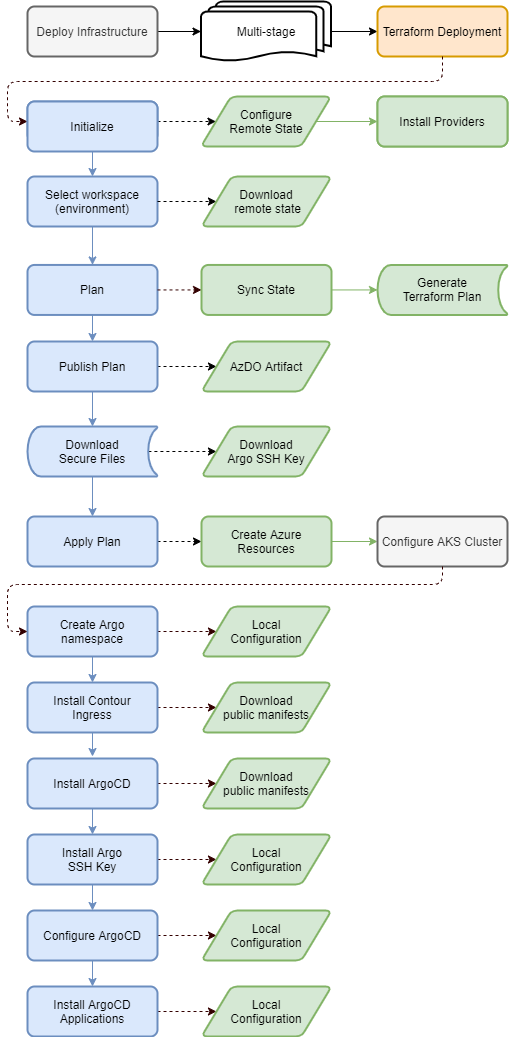

The diagram above was exported from draw.io. Its source (the exported page's mxGraphModel, read from the mxfile embedded in the PNG):
<mxGraphModel dx="2062" dy="1192" grid="1" gridSize="10" guides="1" tooltips="1" connect="1" arrows="1" fold="1" page="1" pageScale="1" pageWidth="827" pageHeight="1169" math="0" shadow="0">
  <root>
    <mxCell id="WIyWlLk6GJQsqaUBKTNV-0" />
    <mxCell id="WIyWlLk6GJQsqaUBKTNV-1" parent="WIyWlLk6GJQsqaUBKTNV-0" />
    <mxCell id="Brxr8h6MqCH7-4QHnwM7-2" value="" style="edgeStyle=orthogonalEdgeStyle;rounded=0;orthogonalLoop=1;jettySize=auto;html=1;" edge="1" parent="WIyWlLk6GJQsqaUBKTNV-1" source="Brxr8h6MqCH7-4QHnwM7-0" target="Brxr8h6MqCH7-4QHnwM7-1">
      <mxGeometry relative="1" as="geometry" />
    </mxCell>
    <mxCell id="Brxr8h6MqCH7-4QHnwM7-0" value="Deploy Infrastructure" style="rounded=1;whiteSpace=wrap;html=1;absoluteArcSize=1;arcSize=14;strokeWidth=2;fillColor=#f5f5f5;strokeColor=#666666;fontColor=#333333;" vertex="1" parent="WIyWlLk6GJQsqaUBKTNV-1">
      <mxGeometry x="80" y="40" width="130" height="50" as="geometry" />
    </mxCell>
    <mxCell id="Brxr8h6MqCH7-4QHnwM7-4" value="" style="edgeStyle=orthogonalEdgeStyle;rounded=0;orthogonalLoop=1;jettySize=auto;html=1;exitX=1;exitY=0.5;exitDx=0;exitDy=0;exitPerimeter=0;" edge="1" parent="WIyWlLk6GJQsqaUBKTNV-1" source="Brxr8h6MqCH7-4QHnwM7-1" target="Brxr8h6MqCH7-4QHnwM7-3">
      <mxGeometry relative="1" as="geometry" />
    </mxCell>
    <mxCell id="Brxr8h6MqCH7-4QHnwM7-1" value="Multi-stage" style="strokeWidth=2;html=1;shape=mxgraph.flowchart.multi-document;whiteSpace=wrap;" vertex="1" parent="WIyWlLk6GJQsqaUBKTNV-1">
      <mxGeometry x="253.5" y="35" width="130" height="60" as="geometry" />
    </mxCell>
    <mxCell id="Brxr8h6MqCH7-4QHnwM7-3" value="Terraform Deployment" style="rounded=1;whiteSpace=wrap;html=1;absoluteArcSize=1;arcSize=14;strokeWidth=2;fillColor=#ffe6cc;strokeColor=#d79b00;" vertex="1" parent="WIyWlLk6GJQsqaUBKTNV-1">
      <mxGeometry x="430" y="40" width="130" height="50" as="geometry" />
    </mxCell>
    <mxCell id="Brxr8h6MqCH7-4QHnwM7-10" value="" style="edgeStyle=orthogonalEdgeStyle;rounded=0;orthogonalLoop=1;jettySize=auto;html=1;fillColor=#dae8fc;strokeColor=#6c8ebf;" edge="1" parent="WIyWlLk6GJQsqaUBKTNV-1" source="Brxr8h6MqCH7-4QHnwM7-5" target="Brxr8h6MqCH7-4QHnwM7-6">
      <mxGeometry relative="1" as="geometry" />
    </mxCell>
    <mxCell id="Brxr8h6MqCH7-4QHnwM7-18" value="" style="edgeStyle=orthogonalEdgeStyle;rounded=0;orthogonalLoop=1;jettySize=auto;html=1;dashed=1;" edge="1" parent="WIyWlLk6GJQsqaUBKTNV-1" source="Brxr8h6MqCH7-4QHnwM7-5" target="Brxr8h6MqCH7-4QHnwM7-17">
      <mxGeometry relative="1" as="geometry" />
    </mxCell>
    <mxCell id="Brxr8h6MqCH7-4QHnwM7-5" value="Initialize" style="rounded=1;whiteSpace=wrap;html=1;absoluteArcSize=1;arcSize=14;strokeWidth=2;fillColor=#dae8fc;strokeColor=#6c8ebf;" vertex="1" parent="WIyWlLk6GJQsqaUBKTNV-1">
      <mxGeometry x="80" y="135" width="130" height="40" as="geometry" />
    </mxCell>
    <mxCell id="Brxr8h6MqCH7-4QHnwM7-11" value="" style="edgeStyle=orthogonalEdgeStyle;rounded=0;orthogonalLoop=1;jettySize=auto;html=1;fillColor=#dae8fc;strokeColor=#6c8ebf;" edge="1" parent="WIyWlLk6GJQsqaUBKTNV-1" source="Brxr8h6MqCH7-4QHnwM7-6" target="Brxr8h6MqCH7-4QHnwM7-7">
      <mxGeometry relative="1" as="geometry" />
    </mxCell>
    <mxCell id="Brxr8h6MqCH7-4QHnwM7-6" value="Select workspace (environment)" style="rounded=1;whiteSpace=wrap;html=1;absoluteArcSize=1;arcSize=14;strokeWidth=2;fillColor=#dae8fc;strokeColor=#6c8ebf;" vertex="1" parent="WIyWlLk6GJQsqaUBKTNV-1">
      <mxGeometry x="80" y="210" width="130" height="50" as="geometry" />
    </mxCell>
    <mxCell id="Brxr8h6MqCH7-4QHnwM7-12" value="" style="edgeStyle=orthogonalEdgeStyle;rounded=0;orthogonalLoop=1;jettySize=auto;html=1;fillColor=#dae8fc;strokeColor=#6c8ebf;" edge="1" parent="WIyWlLk6GJQsqaUBKTNV-1" source="Brxr8h6MqCH7-4QHnwM7-7" target="Brxr8h6MqCH7-4QHnwM7-8">
      <mxGeometry relative="1" as="geometry" />
    </mxCell>
    <mxCell id="Brxr8h6MqCH7-4QHnwM7-36" value="" style="edgeStyle=orthogonalEdgeStyle;rounded=0;orthogonalLoop=1;jettySize=auto;html=1;dashed=1;exitX=1;exitY=0.5;exitDx=0;exitDy=0;" edge="1" parent="WIyWlLk6GJQsqaUBKTNV-1" source="Brxr8h6MqCH7-4QHnwM7-6" target="Brxr8h6MqCH7-4QHnwM7-34">
      <mxGeometry relative="1" as="geometry" />
    </mxCell>
    <mxCell id="Brxr8h6MqCH7-4QHnwM7-7" value="Plan" style="rounded=1;whiteSpace=wrap;html=1;absoluteArcSize=1;arcSize=14;strokeWidth=2;fillColor=#dae8fc;strokeColor=#6c8ebf;" vertex="1" parent="WIyWlLk6GJQsqaUBKTNV-1">
      <mxGeometry x="80" y="298.44" width="130" height="50" as="geometry" />
    </mxCell>
    <mxCell id="Brxr8h6MqCH7-4QHnwM7-27" value="" style="edgeStyle=orthogonalEdgeStyle;rounded=0;orthogonalLoop=1;jettySize=auto;html=1;dashed=1;" edge="1" parent="WIyWlLk6GJQsqaUBKTNV-1" source="Brxr8h6MqCH7-4QHnwM7-8" target="Brxr8h6MqCH7-4QHnwM7-14">
      <mxGeometry relative="1" as="geometry" />
    </mxCell>
    <mxCell id="Brxr8h6MqCH7-4QHnwM7-31" value="" style="edgeStyle=orthogonalEdgeStyle;rounded=0;orthogonalLoop=1;jettySize=auto;html=1;fillColor=#dae8fc;strokeColor=#6c8ebf;" edge="1" parent="WIyWlLk6GJQsqaUBKTNV-1" source="Brxr8h6MqCH7-4QHnwM7-8" target="Brxr8h6MqCH7-4QHnwM7-24">
      <mxGeometry relative="1" as="geometry" />
    </mxCell>
    <mxCell id="Brxr8h6MqCH7-4QHnwM7-8" value="Publish Plan" style="rounded=1;whiteSpace=wrap;html=1;absoluteArcSize=1;arcSize=14;strokeWidth=2;fillColor=#dae8fc;strokeColor=#6c8ebf;" vertex="1" parent="WIyWlLk6GJQsqaUBKTNV-1">
      <mxGeometry x="80" y="375" width="130" height="50" as="geometry" />
    </mxCell>
    <mxCell id="Brxr8h6MqCH7-4QHnwM7-28" value="" style="edgeStyle=orthogonalEdgeStyle;rounded=0;orthogonalLoop=1;jettySize=auto;html=1;dashed=1;" edge="1" parent="WIyWlLk6GJQsqaUBKTNV-1" source="Brxr8h6MqCH7-4QHnwM7-13" target="Brxr8h6MqCH7-4QHnwM7-21">
      <mxGeometry relative="1" as="geometry" />
    </mxCell>
    <mxCell id="Brxr8h6MqCH7-4QHnwM7-13" value="Apply Plan" style="rounded=1;whiteSpace=wrap;html=1;absoluteArcSize=1;arcSize=14;strokeWidth=2;fillColor=#dae8fc;strokeColor=#6c8ebf;" vertex="1" parent="WIyWlLk6GJQsqaUBKTNV-1">
      <mxGeometry x="80" y="550" width="130" height="50" as="geometry" />
    </mxCell>
    <mxCell id="Brxr8h6MqCH7-4QHnwM7-14" value="AzDO Artifact" style="shape=parallelogram;html=1;strokeWidth=2;perimeter=parallelogramPerimeter;whiteSpace=wrap;rounded=1;arcSize=12;size=0.23;fillColor=#d5e8d4;strokeColor=#82b366;" vertex="1" parent="WIyWlLk6GJQsqaUBKTNV-1">
      <mxGeometry x="254" y="375" width="130" height="50" as="geometry" />
    </mxCell>
    <mxCell id="Brxr8h6MqCH7-4QHnwM7-20" value="" style="edgeStyle=orthogonalEdgeStyle;rounded=0;orthogonalLoop=1;jettySize=auto;html=1;fillColor=#d5e8d4;strokeColor=#82b366;" edge="1" parent="WIyWlLk6GJQsqaUBKTNV-1" source="Brxr8h6MqCH7-4QHnwM7-17" target="Brxr8h6MqCH7-4QHnwM7-19">
      <mxGeometry relative="1" as="geometry" />
    </mxCell>
    <mxCell id="Brxr8h6MqCH7-4QHnwM7-17" value="Configure&lt;br&gt;Remote State" style="shape=parallelogram;html=1;strokeWidth=2;perimeter=parallelogramPerimeter;whiteSpace=wrap;rounded=1;arcSize=12;size=0.23;fillColor=#d5e8d4;strokeColor=#82b366;" vertex="1" parent="WIyWlLk6GJQsqaUBKTNV-1">
      <mxGeometry x="253.5" y="130" width="130" height="50" as="geometry" />
    </mxCell>
    <mxCell id="Brxr8h6MqCH7-4QHnwM7-19" value="Install Providers" style="rounded=1;whiteSpace=wrap;html=1;absoluteArcSize=1;arcSize=14;strokeWidth=2;fillColor=#d5e8d4;strokeColor=#82b366;" vertex="1" parent="WIyWlLk6GJQsqaUBKTNV-1">
      <mxGeometry x="430" y="130" width="130" height="50" as="geometry" />
    </mxCell>
    <mxCell id="Brxr8h6MqCH7-4QHnwM7-25" value="" style="rounded=1;orthogonalLoop=1;jettySize=auto;html=1;fillColor=#d5e8d4;strokeColor=#82b366;entryX=0;entryY=0.5;entryDx=0;entryDy=0;exitX=1;exitY=0.5;exitDx=0;exitDy=0;" edge="1" parent="WIyWlLk6GJQsqaUBKTNV-1" source="Brxr8h6MqCH7-4QHnwM7-21" target="Brxr8h6MqCH7-4QHnwM7-23">
      <mxGeometry relative="1" as="geometry" />
    </mxCell>
    <mxCell id="Brxr8h6MqCH7-4QHnwM7-21" value="Create Azure Resources" style="rounded=1;whiteSpace=wrap;html=1;absoluteArcSize=1;arcSize=14;strokeWidth=2;fillColor=#d5e8d4;strokeColor=#82b366;" vertex="1" parent="WIyWlLk6GJQsqaUBKTNV-1">
      <mxGeometry x="254" y="550" width="130" height="50" as="geometry" />
    </mxCell>
    <mxCell id="Brxr8h6MqCH7-4QHnwM7-23" value="Configure AKS Cluster" style="rounded=1;whiteSpace=wrap;html=1;absoluteArcSize=1;arcSize=14;strokeWidth=2;fillColor=#f5f5f5;strokeColor=#666666;fontColor=#333333;" vertex="1" parent="WIyWlLk6GJQsqaUBKTNV-1">
      <mxGeometry x="430" y="550" width="130" height="50" as="geometry" />
    </mxCell>
    <mxCell id="Brxr8h6MqCH7-4QHnwM7-32" value="" style="edgeStyle=orthogonalEdgeStyle;rounded=0;orthogonalLoop=1;jettySize=auto;html=1;fillColor=#dae8fc;strokeColor=#6c8ebf;" edge="1" parent="WIyWlLk6GJQsqaUBKTNV-1" source="Brxr8h6MqCH7-4QHnwM7-24" target="Brxr8h6MqCH7-4QHnwM7-13">
      <mxGeometry relative="1" as="geometry" />
    </mxCell>
    <mxCell id="Brxr8h6MqCH7-4QHnwM7-42" value="" style="edgeStyle=orthogonalEdgeStyle;rounded=0;orthogonalLoop=1;jettySize=auto;html=1;exitX=0.93;exitY=0.5;exitDx=0;exitDy=0;exitPerimeter=0;dashed=1;" edge="1" parent="WIyWlLk6GJQsqaUBKTNV-1" source="Brxr8h6MqCH7-4QHnwM7-24" target="Brxr8h6MqCH7-4QHnwM7-41">
      <mxGeometry relative="1" as="geometry" />
    </mxCell>
    <mxCell id="Brxr8h6MqCH7-4QHnwM7-24" value="Download&lt;br&gt;Secure Files" style="strokeWidth=2;html=1;shape=mxgraph.flowchart.stored_data;whiteSpace=wrap;fillColor=#dae8fc;strokeColor=#6c8ebf;" vertex="1" parent="WIyWlLk6GJQsqaUBKTNV-1">
      <mxGeometry x="80" y="460" width="130" height="50" as="geometry" />
    </mxCell>
    <mxCell id="Brxr8h6MqCH7-4QHnwM7-33" value="Generate&lt;br&gt;Terraform Plan" style="strokeWidth=2;html=1;shape=mxgraph.flowchart.stored_data;whiteSpace=wrap;fillColor=#d5e8d4;strokeColor=#82b366;" vertex="1" parent="WIyWlLk6GJQsqaUBKTNV-1">
      <mxGeometry x="430" y="298.44" width="130" height="50" as="geometry" />
    </mxCell>
    <mxCell id="Brxr8h6MqCH7-4QHnwM7-37" value="" style="edgeStyle=orthogonalEdgeStyle;rounded=0;orthogonalLoop=1;jettySize=auto;html=1;fillColor=#d5e8d4;exitX=1;exitY=0.5;exitDx=0;exitDy=0;dashed=1;strokeColor=#330000;" edge="1" parent="WIyWlLk6GJQsqaUBKTNV-1" source="Brxr8h6MqCH7-4QHnwM7-7" target="Brxr8h6MqCH7-4QHnwM7-35">
      <mxGeometry relative="1" as="geometry" />
    </mxCell>
    <mxCell id="Brxr8h6MqCH7-4QHnwM7-34" value="Download&lt;br&gt;&amp;nbsp;remote state" style="shape=parallelogram;html=1;strokeWidth=2;perimeter=parallelogramPerimeter;whiteSpace=wrap;rounded=1;arcSize=12;size=0.23;fillColor=#d5e8d4;strokeColor=#82b366;" vertex="1" parent="WIyWlLk6GJQsqaUBKTNV-1">
      <mxGeometry x="254" y="210" width="130" height="50" as="geometry" />
    </mxCell>
    <mxCell id="Brxr8h6MqCH7-4QHnwM7-38" value="" style="edgeStyle=orthogonalEdgeStyle;rounded=0;orthogonalLoop=1;jettySize=auto;html=1;fillColor=#d5e8d4;strokeColor=#82b366;" edge="1" parent="WIyWlLk6GJQsqaUBKTNV-1" source="Brxr8h6MqCH7-4QHnwM7-35" target="Brxr8h6MqCH7-4QHnwM7-33">
      <mxGeometry relative="1" as="geometry" />
    </mxCell>
    <mxCell id="Brxr8h6MqCH7-4QHnwM7-35" value="Sync State" style="rounded=1;whiteSpace=wrap;html=1;absoluteArcSize=1;arcSize=14;strokeWidth=2;fillColor=#d5e8d4;strokeColor=#82b366;" vertex="1" parent="WIyWlLk6GJQsqaUBKTNV-1">
      <mxGeometry x="254" y="298.44" width="130" height="50" as="geometry" />
    </mxCell>
    <mxCell id="Brxr8h6MqCH7-4QHnwM7-41" value="Download&lt;br&gt;Argo SSH Key" style="shape=parallelogram;html=1;strokeWidth=2;perimeter=parallelogramPerimeter;whiteSpace=wrap;rounded=1;arcSize=12;size=0.23;fillColor=#d5e8d4;strokeColor=#82b366;" vertex="1" parent="WIyWlLk6GJQsqaUBKTNV-1">
      <mxGeometry x="254" y="460" width="130" height="50" as="geometry" />
    </mxCell>
    <mxCell id="Brxr8h6MqCH7-4QHnwM7-43" value="" style="endArrow=classic;html=1;dashed=1;strokeColor=#330000;exitX=0.5;exitY=1;exitDx=0;exitDy=0;entryX=0;entryY=0.5;entryDx=0;entryDy=0;edgeStyle=orthogonalEdgeStyle;" edge="1" parent="WIyWlLk6GJQsqaUBKTNV-1" source="Brxr8h6MqCH7-4QHnwM7-3" target="Brxr8h6MqCH7-4QHnwM7-5">
      <mxGeometry width="50" height="50" relative="1" as="geometry">
        <mxPoint x="630" y="320" as="sourcePoint" />
        <mxPoint x="680" y="270" as="targetPoint" />
        <Array as="points">
          <mxPoint x="495" y="115" />
          <mxPoint x="60" y="115" />
          <mxPoint x="60" y="155" />
        </Array>
      </mxGeometry>
    </mxCell>
    <mxCell id="Brxr8h6MqCH7-4QHnwM7-55" value="" style="edgeStyle=none;rounded=1;orthogonalLoop=1;jettySize=auto;html=1;strokeColor=#6c8ebf;entryX=0.5;entryY=0;entryDx=0;entryDy=0;fillColor=#dae8fc;" edge="1" parent="WIyWlLk6GJQsqaUBKTNV-1" source="Brxr8h6MqCH7-4QHnwM7-45" target="Brxr8h6MqCH7-4QHnwM7-46">
      <mxGeometry relative="1" as="geometry" />
    </mxCell>
    <mxCell id="Brxr8h6MqCH7-4QHnwM7-74" value="" style="edgeStyle=orthogonalEdgeStyle;rounded=1;orthogonalLoop=1;jettySize=auto;html=1;dashed=1;strokeColor=#330000;" edge="1" parent="WIyWlLk6GJQsqaUBKTNV-1" source="Brxr8h6MqCH7-4QHnwM7-45" target="Brxr8h6MqCH7-4QHnwM7-73">
      <mxGeometry relative="1" as="geometry" />
    </mxCell>
    <mxCell id="Brxr8h6MqCH7-4QHnwM7-45" value="Create Argo namespace" style="rounded=1;whiteSpace=wrap;html=1;absoluteArcSize=1;arcSize=14;strokeWidth=2;fillColor=#dae8fc;strokeColor=#6c8ebf;" vertex="1" parent="WIyWlLk6GJQsqaUBKTNV-1">
      <mxGeometry x="80" y="640" width="130" height="50" as="geometry" />
    </mxCell>
    <mxCell id="Brxr8h6MqCH7-4QHnwM7-54" value="" style="edgeStyle=none;rounded=1;orthogonalLoop=1;jettySize=auto;html=1;strokeColor=#6c8ebf;fillColor=#dae8fc;" edge="1" parent="WIyWlLk6GJQsqaUBKTNV-1" source="Brxr8h6MqCH7-4QHnwM7-46">
      <mxGeometry relative="1" as="geometry">
        <mxPoint x="145" y="790" as="targetPoint" />
      </mxGeometry>
    </mxCell>
    <mxCell id="Brxr8h6MqCH7-4QHnwM7-72" value="" style="edgeStyle=orthogonalEdgeStyle;rounded=1;orthogonalLoop=1;jettySize=auto;html=1;dashed=1;strokeColor=#330000;" edge="1" parent="WIyWlLk6GJQsqaUBKTNV-1" source="Brxr8h6MqCH7-4QHnwM7-46" target="Brxr8h6MqCH7-4QHnwM7-63">
      <mxGeometry relative="1" as="geometry" />
    </mxCell>
    <mxCell id="Brxr8h6MqCH7-4QHnwM7-46" value="Install Contour&lt;br&gt;Ingress" style="rounded=1;whiteSpace=wrap;html=1;absoluteArcSize=1;arcSize=14;strokeWidth=2;fillColor=#dae8fc;strokeColor=#6c8ebf;" vertex="1" parent="WIyWlLk6GJQsqaUBKTNV-1">
      <mxGeometry x="80" y="716" width="130" height="50" as="geometry" />
    </mxCell>
    <mxCell id="Brxr8h6MqCH7-4QHnwM7-60" value="" style="edgeStyle=none;rounded=1;orthogonalLoop=1;jettySize=auto;html=1;strokeColor=#6c8ebf;entryX=0.5;entryY=0;entryDx=0;entryDy=0;fillColor=#dae8fc;" edge="1" parent="WIyWlLk6GJQsqaUBKTNV-1" source="Brxr8h6MqCH7-4QHnwM7-47" target="Brxr8h6MqCH7-4QHnwM7-48">
      <mxGeometry relative="1" as="geometry" />
    </mxCell>
    <mxCell id="Brxr8h6MqCH7-4QHnwM7-71" value="" style="edgeStyle=orthogonalEdgeStyle;rounded=1;orthogonalLoop=1;jettySize=auto;html=1;dashed=1;strokeColor=#330000;" edge="1" parent="WIyWlLk6GJQsqaUBKTNV-1" source="Brxr8h6MqCH7-4QHnwM7-47" target="Brxr8h6MqCH7-4QHnwM7-64">
      <mxGeometry relative="1" as="geometry" />
    </mxCell>
    <mxCell id="Brxr8h6MqCH7-4QHnwM7-47" value="Install ArgoCD" style="rounded=1;whiteSpace=wrap;html=1;absoluteArcSize=1;arcSize=14;strokeWidth=2;fillColor=#dae8fc;strokeColor=#6c8ebf;" vertex="1" parent="WIyWlLk6GJQsqaUBKTNV-1">
      <mxGeometry x="80" y="792" width="130" height="50" as="geometry" />
    </mxCell>
    <mxCell id="Brxr8h6MqCH7-4QHnwM7-58" value="" style="edgeStyle=none;rounded=1;orthogonalLoop=1;jettySize=auto;html=1;strokeColor=#6c8ebf;entryX=0.5;entryY=0;entryDx=0;entryDy=0;fillColor=#dae8fc;" edge="1" parent="WIyWlLk6GJQsqaUBKTNV-1" source="Brxr8h6MqCH7-4QHnwM7-48" target="Brxr8h6MqCH7-4QHnwM7-49">
      <mxGeometry relative="1" as="geometry" />
    </mxCell>
    <mxCell id="Brxr8h6MqCH7-4QHnwM7-70" value="" style="edgeStyle=orthogonalEdgeStyle;rounded=1;orthogonalLoop=1;jettySize=auto;html=1;dashed=1;strokeColor=#330000;" edge="1" parent="WIyWlLk6GJQsqaUBKTNV-1" source="Brxr8h6MqCH7-4QHnwM7-48" target="Brxr8h6MqCH7-4QHnwM7-65">
      <mxGeometry relative="1" as="geometry" />
    </mxCell>
    <mxCell id="Brxr8h6MqCH7-4QHnwM7-48" value="Install Argo&lt;br&gt;SSH Key" style="rounded=1;whiteSpace=wrap;html=1;absoluteArcSize=1;arcSize=14;strokeWidth=2;fillColor=#dae8fc;strokeColor=#6c8ebf;" vertex="1" parent="WIyWlLk6GJQsqaUBKTNV-1">
      <mxGeometry x="80" y="868" width="130" height="50" as="geometry" />
    </mxCell>
    <mxCell id="Brxr8h6MqCH7-4QHnwM7-57" value="" style="edgeStyle=none;rounded=1;orthogonalLoop=1;jettySize=auto;html=1;strokeColor=#6c8ebf;fillColor=#dae8fc;" edge="1" parent="WIyWlLk6GJQsqaUBKTNV-1" source="Brxr8h6MqCH7-4QHnwM7-49" target="Brxr8h6MqCH7-4QHnwM7-50">
      <mxGeometry relative="1" as="geometry" />
    </mxCell>
    <mxCell id="Brxr8h6MqCH7-4QHnwM7-69" value="" style="edgeStyle=orthogonalEdgeStyle;rounded=1;orthogonalLoop=1;jettySize=auto;html=1;dashed=1;strokeColor=#330000;" edge="1" parent="WIyWlLk6GJQsqaUBKTNV-1" source="Brxr8h6MqCH7-4QHnwM7-49" target="Brxr8h6MqCH7-4QHnwM7-66">
      <mxGeometry relative="1" as="geometry" />
    </mxCell>
    <mxCell id="Brxr8h6MqCH7-4QHnwM7-49" value="Configure ArgoCD" style="rounded=1;whiteSpace=wrap;html=1;absoluteArcSize=1;arcSize=14;strokeWidth=2;fillColor=#dae8fc;strokeColor=#6c8ebf;" vertex="1" parent="WIyWlLk6GJQsqaUBKTNV-1">
      <mxGeometry x="80" y="944" width="130" height="50" as="geometry" />
    </mxCell>
    <mxCell id="Brxr8h6MqCH7-4QHnwM7-68" value="" style="edgeStyle=orthogonalEdgeStyle;rounded=1;orthogonalLoop=1;jettySize=auto;html=1;dashed=1;strokeColor=#330000;" edge="1" parent="WIyWlLk6GJQsqaUBKTNV-1" source="Brxr8h6MqCH7-4QHnwM7-50" target="Brxr8h6MqCH7-4QHnwM7-67">
      <mxGeometry relative="1" as="geometry" />
    </mxCell>
    <mxCell id="Brxr8h6MqCH7-4QHnwM7-50" value="Install ArgoCD Applications" style="rounded=1;whiteSpace=wrap;html=1;absoluteArcSize=1;arcSize=14;strokeWidth=2;fillColor=#dae8fc;strokeColor=#6c8ebf;" vertex="1" parent="WIyWlLk6GJQsqaUBKTNV-1">
      <mxGeometry x="80" y="1020" width="130" height="50" as="geometry" />
    </mxCell>
    <mxCell id="Brxr8h6MqCH7-4QHnwM7-62" value="" style="endArrow=classic;html=1;dashed=1;strokeColor=#330000;exitX=0.5;exitY=1;exitDx=0;exitDy=0;edgeStyle=orthogonalEdgeStyle;entryX=0;entryY=0.5;entryDx=0;entryDy=0;" edge="1" parent="WIyWlLk6GJQsqaUBKTNV-1" source="Brxr8h6MqCH7-4QHnwM7-23" target="Brxr8h6MqCH7-4QHnwM7-45">
      <mxGeometry width="50" height="50" relative="1" as="geometry">
        <mxPoint x="480" y="750" as="sourcePoint" />
        <mxPoint x="220" y="660" as="targetPoint" />
        <Array as="points">
          <mxPoint x="495" y="618" />
          <mxPoint x="60" y="618" />
          <mxPoint x="60" y="665" />
        </Array>
      </mxGeometry>
    </mxCell>
    <mxCell id="Brxr8h6MqCH7-4QHnwM7-63" value="Download&lt;br&gt;public manifests" style="shape=parallelogram;html=1;strokeWidth=2;perimeter=parallelogramPerimeter;whiteSpace=wrap;rounded=1;arcSize=12;size=0.23;fillColor=#d5e8d4;strokeColor=#82b366;" vertex="1" parent="WIyWlLk6GJQsqaUBKTNV-1">
      <mxGeometry x="254" y="716" width="130" height="50" as="geometry" />
    </mxCell>
    <mxCell id="Brxr8h6MqCH7-4QHnwM7-64" value="Download&lt;br&gt;public manifests" style="shape=parallelogram;html=1;strokeWidth=2;perimeter=parallelogramPerimeter;whiteSpace=wrap;rounded=1;arcSize=12;size=0.23;fillColor=#d5e8d4;strokeColor=#82b366;" vertex="1" parent="WIyWlLk6GJQsqaUBKTNV-1">
      <mxGeometry x="254" y="792" width="130" height="50" as="geometry" />
    </mxCell>
    <mxCell id="Brxr8h6MqCH7-4QHnwM7-65" value="Local&lt;br&gt;Configuration" style="shape=parallelogram;html=1;strokeWidth=2;perimeter=parallelogramPerimeter;whiteSpace=wrap;rounded=1;arcSize=12;size=0.23;fillColor=#d5e8d4;strokeColor=#82b366;" vertex="1" parent="WIyWlLk6GJQsqaUBKTNV-1">
      <mxGeometry x="254" y="868" width="130" height="50" as="geometry" />
    </mxCell>
    <mxCell id="Brxr8h6MqCH7-4QHnwM7-66" value="Local&lt;br&gt;Configuration" style="shape=parallelogram;html=1;strokeWidth=2;perimeter=parallelogramPerimeter;whiteSpace=wrap;rounded=1;arcSize=12;size=0.23;fillColor=#d5e8d4;strokeColor=#82b366;" vertex="1" parent="WIyWlLk6GJQsqaUBKTNV-1">
      <mxGeometry x="254" y="944" width="130" height="50" as="geometry" />
    </mxCell>
    <mxCell id="Brxr8h6MqCH7-4QHnwM7-67" value="Local&lt;br&gt;Configuration" style="shape=parallelogram;html=1;strokeWidth=2;perimeter=parallelogramPerimeter;whiteSpace=wrap;rounded=1;arcSize=12;size=0.23;fillColor=#d5e8d4;strokeColor=#82b366;" vertex="1" parent="WIyWlLk6GJQsqaUBKTNV-1">
      <mxGeometry x="254" y="1020" width="130" height="50" as="geometry" />
    </mxCell>
    <mxCell id="Brxr8h6MqCH7-4QHnwM7-73" value="Local&lt;br&gt;Configuration" style="shape=parallelogram;html=1;strokeWidth=2;perimeter=parallelogramPerimeter;whiteSpace=wrap;rounded=1;arcSize=12;size=0.23;fillColor=#d5e8d4;strokeColor=#82b366;" vertex="1" parent="WIyWlLk6GJQsqaUBKTNV-1">
      <mxGeometry x="254" y="640" width="130" height="50" as="geometry" />
    </mxCell>
    <mxCell id="Brxr8h6MqCH7-4QHnwM7-75" value="Initialize" style="rounded=1;whiteSpace=wrap;html=1;absoluteArcSize=1;arcSize=14;strokeWidth=2;fillColor=#dae8fc;strokeColor=#6c8ebf;" vertex="1" parent="WIyWlLk6GJQsqaUBKTNV-1">
      <mxGeometry x="80" y="135" width="130" height="50" as="geometry" />
    </mxCell>
    <mxCell id="Brxr8h6MqCH7-4QHnwM7-77" value="Install Providers" style="rounded=1;whiteSpace=wrap;html=1;absoluteArcSize=1;arcSize=14;strokeWidth=2;fillColor=#d5e8d4;strokeColor=#82b366;" vertex="1" parent="WIyWlLk6GJQsqaUBKTNV-1">
      <mxGeometry x="430" y="130" width="130" height="50" as="geometry" />
    </mxCell>
  </root>
</mxGraphModel>